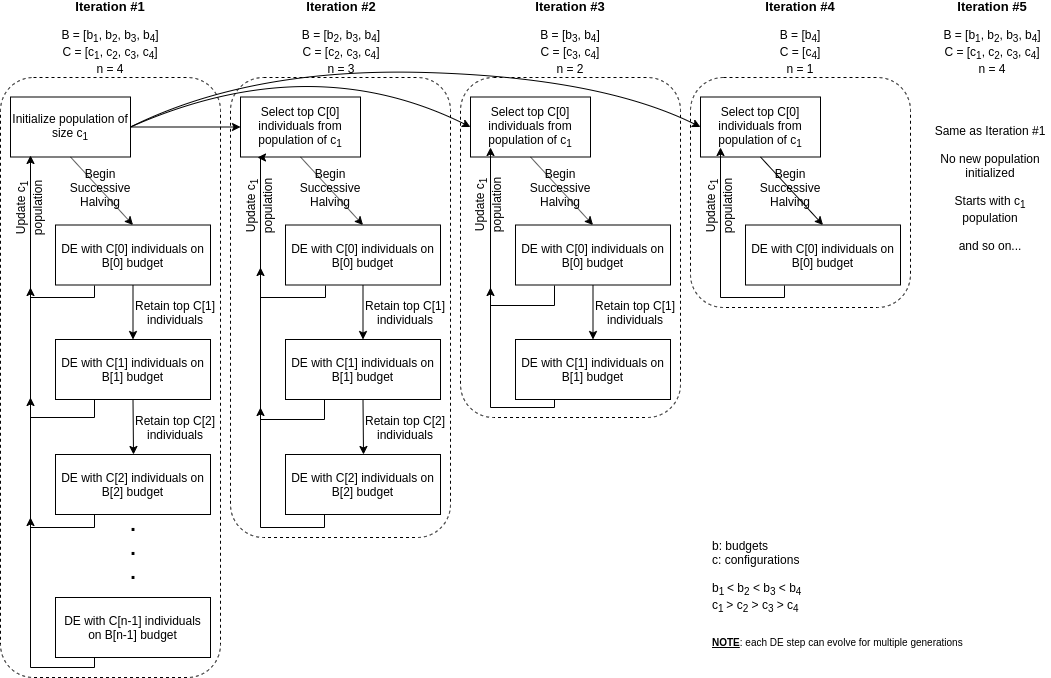

The diagram above was exported from draw.io. Its source (the exported page's mxGraphModel, read from the mxfile embedded in the PNG):
<mxGraphModel dx="1353" dy="752" grid="1" gridSize="10" guides="1" tooltips="1" connect="1" arrows="1" fold="1" page="1" pageScale="1" pageWidth="1100" pageHeight="850" math="0" shadow="0">
  <root>
    <mxCell id="0" />
    <mxCell id="1" parent="0" />
    <mxCell id="1dNTk5aGTXp5dnyKHMta-1" value="b: budgets&lt;br&gt;c: configurations&lt;br&gt;&lt;br&gt;&lt;span style=&quot;font-size: 12px&quot;&gt;b&lt;/span&gt;&lt;sub&gt;1&amp;nbsp;&lt;/sub&gt;&amp;lt; b&lt;sub&gt;2&lt;/sub&gt; &amp;lt; b&lt;sub&gt;3&lt;/sub&gt; &amp;lt; b&lt;sub&gt;4&lt;br&gt;&lt;/sub&gt;&lt;span style=&quot;font-size: 12px&quot;&gt;c&lt;/span&gt;&lt;sub&gt;1 &lt;/sub&gt;&amp;gt; c&lt;sub&gt;2&lt;/sub&gt;&amp;nbsp;&amp;gt; c&lt;sub&gt;3&lt;/sub&gt;&amp;nbsp;&amp;gt; c&lt;sub&gt;4&lt;br&gt;&lt;/sub&gt;&lt;sub&gt;&lt;br&gt;&lt;b&gt;&lt;u&gt;NOTE&lt;/u&gt;&lt;/b&gt;: each DE step can evolve for multiple generations&lt;br&gt;&lt;/sub&gt;" style="text;html=1;strokeColor=none;fillColor=none;align=left;verticalAlign=middle;whiteSpace=wrap;rounded=0;" vertex="1" parent="1">
      <mxGeometry x="730" y="577" width="270" height="159" as="geometry" />
    </mxCell>
    <mxCell id="1dNTk5aGTXp5dnyKHMta-5" value="" style="rounded=1;whiteSpace=wrap;html=1;dashed=1;" vertex="1" parent="1">
      <mxGeometry x="20" y="140" width="220" height="600" as="geometry" />
    </mxCell>
    <mxCell id="1dNTk5aGTXp5dnyKHMta-7" value="Initialize population of size c&lt;sub&gt;1&lt;/sub&gt;" style="rounded=0;whiteSpace=wrap;html=1;" vertex="1" parent="1">
      <mxGeometry x="30" y="159.5" width="120" height="60" as="geometry" />
    </mxCell>
    <mxCell id="1dNTk5aGTXp5dnyKHMta-8" value="&lt;b&gt;&lt;font style=&quot;font-size: 13px&quot;&gt;Iteration #1&lt;br&gt;&lt;/font&gt;&lt;/b&gt;&lt;br&gt;B = [b&lt;sub&gt;1&lt;/sub&gt;, b&lt;sub&gt;2&lt;/sub&gt;, b&lt;sub&gt;3&lt;/sub&gt;, b&lt;sub&gt;4&lt;/sub&gt;]&lt;br&gt;C = [c&lt;sub&gt;1&lt;/sub&gt;, c&lt;sub&gt;2&lt;/sub&gt;, c&lt;sub&gt;3&lt;/sub&gt;, c&lt;sub&gt;4&lt;/sub&gt;]&lt;br&gt;n = 4" style="text;html=1;strokeColor=none;fillColor=none;align=center;verticalAlign=middle;whiteSpace=wrap;rounded=0;" vertex="1" parent="1">
      <mxGeometry x="78" y="70" width="104" height="60" as="geometry" />
    </mxCell>
    <mxCell id="1dNTk5aGTXp5dnyKHMta-119" style="edgeStyle=orthogonalEdgeStyle;rounded=0;orthogonalLoop=1;jettySize=auto;html=1;exitX=0.25;exitY=1;exitDx=0;exitDy=0;entryX=0.167;entryY=0.975;entryDx=0;entryDy=0;entryPerimeter=0;" edge="1" parent="1" source="1dNTk5aGTXp5dnyKHMta-9" target="1dNTk5aGTXp5dnyKHMta-7">
      <mxGeometry relative="1" as="geometry">
        <Array as="points">
          <mxPoint x="114" y="360" />
          <mxPoint x="50" y="360" />
        </Array>
      </mxGeometry>
    </mxCell>
    <mxCell id="1dNTk5aGTXp5dnyKHMta-9" value="DE with C[0] individuals on B[0] budget" style="rounded=0;whiteSpace=wrap;html=1;" vertex="1" parent="1">
      <mxGeometry x="75" y="287.5" width="155" height="60" as="geometry" />
    </mxCell>
    <mxCell id="1dNTk5aGTXp5dnyKHMta-123" style="edgeStyle=orthogonalEdgeStyle;rounded=0;orthogonalLoop=1;jettySize=auto;html=1;exitX=0.25;exitY=1;exitDx=0;exitDy=0;" edge="1" parent="1" source="1dNTk5aGTXp5dnyKHMta-10">
      <mxGeometry relative="1" as="geometry">
        <mxPoint x="50" y="350" as="targetPoint" />
        <Array as="points">
          <mxPoint x="114" y="480" />
          <mxPoint x="50" y="480" />
        </Array>
      </mxGeometry>
    </mxCell>
    <mxCell id="1dNTk5aGTXp5dnyKHMta-10" value="DE with C[1] individuals on B[1] budget" style="rounded=0;whiteSpace=wrap;html=1;" vertex="1" parent="1">
      <mxGeometry x="75" y="402" width="155" height="60" as="geometry" />
    </mxCell>
    <mxCell id="1dNTk5aGTXp5dnyKHMta-11" value="" style="endArrow=classic;html=1;exitX=0.5;exitY=1;exitDx=0;exitDy=0;entryX=0.5;entryY=0;entryDx=0;entryDy=0;" edge="1" parent="1" source="1dNTk5aGTXp5dnyKHMta-9" target="1dNTk5aGTXp5dnyKHMta-10">
      <mxGeometry width="50" height="50" relative="1" as="geometry">
        <mxPoint x="20" y="767.5" as="sourcePoint" />
        <mxPoint x="70" y="717.5" as="targetPoint" />
      </mxGeometry>
    </mxCell>
    <mxCell id="1dNTk5aGTXp5dnyKHMta-13" value="Retain top C[1] individuals" style="text;html=1;strokeColor=none;fillColor=none;align=center;verticalAlign=middle;whiteSpace=wrap;rounded=0;" vertex="1" parent="1">
      <mxGeometry x="140" y="365" width="110" height="20" as="geometry" />
    </mxCell>
    <mxCell id="1dNTk5aGTXp5dnyKHMta-124" style="edgeStyle=orthogonalEdgeStyle;rounded=0;orthogonalLoop=1;jettySize=auto;html=1;exitX=0.25;exitY=1;exitDx=0;exitDy=0;" edge="1" parent="1" source="1dNTk5aGTXp5dnyKHMta-14">
      <mxGeometry relative="1" as="geometry">
        <mxPoint x="50" y="460" as="targetPoint" />
        <Array as="points">
          <mxPoint x="114" y="590" />
          <mxPoint x="50" y="590" />
        </Array>
      </mxGeometry>
    </mxCell>
    <mxCell id="1dNTk5aGTXp5dnyKHMta-14" value="DE with C[2] individuals on B[2] budget" style="rounded=0;whiteSpace=wrap;html=1;" vertex="1" parent="1">
      <mxGeometry x="75" y="517" width="155" height="60" as="geometry" />
    </mxCell>
    <mxCell id="1dNTk5aGTXp5dnyKHMta-15" value="" style="endArrow=classic;html=1;exitX=0.5;exitY=1;exitDx=0;exitDy=0;" edge="1" parent="1">
      <mxGeometry width="50" height="50" relative="1" as="geometry">
        <mxPoint x="152.5" y="462" as="sourcePoint" />
        <mxPoint x="153" y="517" as="targetPoint" />
      </mxGeometry>
    </mxCell>
    <mxCell id="1dNTk5aGTXp5dnyKHMta-16" value="Retain top C[2] individuals" style="text;html=1;strokeColor=none;fillColor=none;align=center;verticalAlign=middle;whiteSpace=wrap;rounded=0;" vertex="1" parent="1">
      <mxGeometry x="140" y="479.5" width="110" height="20" as="geometry" />
    </mxCell>
    <mxCell id="1dNTk5aGTXp5dnyKHMta-126" style="edgeStyle=orthogonalEdgeStyle;rounded=0;orthogonalLoop=1;jettySize=auto;html=1;exitX=0.25;exitY=1;exitDx=0;exitDy=0;" edge="1" parent="1" source="1dNTk5aGTXp5dnyKHMta-17">
      <mxGeometry relative="1" as="geometry">
        <mxPoint x="50" y="580" as="targetPoint" />
        <Array as="points">
          <mxPoint x="114" y="730" />
          <mxPoint x="50" y="730" />
        </Array>
      </mxGeometry>
    </mxCell>
    <mxCell id="1dNTk5aGTXp5dnyKHMta-17" value="DE with C[n-1] individuals on B[n-1] budget" style="rounded=0;whiteSpace=wrap;html=1;" vertex="1" parent="1">
      <mxGeometry x="75" y="660" width="155" height="60" as="geometry" />
    </mxCell>
    <mxCell id="1dNTk5aGTXp5dnyKHMta-18" value="&lt;b style=&quot;font-size: 20px&quot;&gt;.&lt;br&gt;.&lt;br&gt;.&lt;/b&gt;" style="text;html=1;strokeColor=none;fillColor=none;align=center;verticalAlign=middle;whiteSpace=wrap;rounded=0;" vertex="1" parent="1">
      <mxGeometry x="132.5" y="600" width="40" height="20" as="geometry" />
    </mxCell>
    <mxCell id="1dNTk5aGTXp5dnyKHMta-20" value="" style="endArrow=classic;html=1;exitX=0.5;exitY=1;exitDx=0;exitDy=0;entryX=0.5;entryY=0;entryDx=0;entryDy=0;" edge="1" parent="1" source="1dNTk5aGTXp5dnyKHMta-7" target="1dNTk5aGTXp5dnyKHMta-9">
      <mxGeometry width="50" height="50" relative="1" as="geometry">
        <mxPoint x="20" y="810" as="sourcePoint" />
        <mxPoint x="70" y="760" as="targetPoint" />
      </mxGeometry>
    </mxCell>
    <mxCell id="1dNTk5aGTXp5dnyKHMta-21" value="Begin Successive Halving" style="text;html=1;strokeColor=none;fillColor=none;align=center;verticalAlign=middle;whiteSpace=wrap;rounded=0;" vertex="1" parent="1">
      <mxGeometry x="80" y="240" width="80" height="20" as="geometry" />
    </mxCell>
    <mxCell id="1dNTk5aGTXp5dnyKHMta-24" value="" style="rounded=1;whiteSpace=wrap;html=1;dashed=1;" vertex="1" parent="1">
      <mxGeometry x="250" y="140" width="220" height="460" as="geometry" />
    </mxCell>
    <mxCell id="1dNTk5aGTXp5dnyKHMta-25" value="Select top C[0] individuals from population of c&lt;sub&gt;1&lt;/sub&gt;" style="rounded=0;whiteSpace=wrap;html=1;" vertex="1" parent="1">
      <mxGeometry x="260" y="159.5" width="120" height="60" as="geometry" />
    </mxCell>
    <mxCell id="1dNTk5aGTXp5dnyKHMta-26" value="&lt;b&gt;&lt;font style=&quot;font-size: 13px&quot;&gt;Iteration #2&lt;br&gt;&lt;/font&gt;&lt;/b&gt;&lt;br&gt;B = [b&lt;sub&gt;2&lt;/sub&gt;, b&lt;sub&gt;3&lt;/sub&gt;, b&lt;sub&gt;4&lt;/sub&gt;]&lt;br&gt;C = [c&lt;sub&gt;2&lt;/sub&gt;, c&lt;sub&gt;3&lt;/sub&gt;, c&lt;sub&gt;4&lt;/sub&gt;]&lt;br&gt;n = 3" style="text;html=1;strokeColor=none;fillColor=none;align=center;verticalAlign=middle;whiteSpace=wrap;rounded=0;" vertex="1" parent="1">
      <mxGeometry x="308" y="70" width="104" height="60" as="geometry" />
    </mxCell>
    <mxCell id="1dNTk5aGTXp5dnyKHMta-129" style="edgeStyle=orthogonalEdgeStyle;rounded=0;orthogonalLoop=1;jettySize=auto;html=1;exitX=0.25;exitY=1;exitDx=0;exitDy=0;" edge="1" parent="1">
      <mxGeometry relative="1" as="geometry">
        <mxPoint x="345" y="348" as="sourcePoint" />
        <mxPoint x="277" y="220" as="targetPoint" />
        <Array as="points">
          <mxPoint x="345" y="360" />
          <mxPoint x="280" y="360" />
          <mxPoint x="280" y="220" />
        </Array>
      </mxGeometry>
    </mxCell>
    <mxCell id="1dNTk5aGTXp5dnyKHMta-27" value="DE with C[0] individuals on B[0] budget" style="rounded=0;whiteSpace=wrap;html=1;" vertex="1" parent="1">
      <mxGeometry x="305" y="287.5" width="155" height="60" as="geometry" />
    </mxCell>
    <mxCell id="1dNTk5aGTXp5dnyKHMta-132" style="edgeStyle=orthogonalEdgeStyle;rounded=0;orthogonalLoop=1;jettySize=auto;html=1;exitX=0.25;exitY=1;exitDx=0;exitDy=0;" edge="1" parent="1" source="1dNTk5aGTXp5dnyKHMta-28">
      <mxGeometry relative="1" as="geometry">
        <mxPoint x="280" y="330" as="targetPoint" />
      </mxGeometry>
    </mxCell>
    <mxCell id="1dNTk5aGTXp5dnyKHMta-28" value="DE with C[1] individuals on B[1] budget" style="rounded=0;whiteSpace=wrap;html=1;" vertex="1" parent="1">
      <mxGeometry x="305" y="402" width="155" height="60" as="geometry" />
    </mxCell>
    <mxCell id="1dNTk5aGTXp5dnyKHMta-29" value="" style="endArrow=classic;html=1;exitX=0.5;exitY=1;exitDx=0;exitDy=0;entryX=0.5;entryY=0;entryDx=0;entryDy=0;" edge="1" parent="1" source="1dNTk5aGTXp5dnyKHMta-27" target="1dNTk5aGTXp5dnyKHMta-28">
      <mxGeometry width="50" height="50" relative="1" as="geometry">
        <mxPoint x="250" y="767.5" as="sourcePoint" />
        <mxPoint x="300" y="717.5" as="targetPoint" />
      </mxGeometry>
    </mxCell>
    <mxCell id="1dNTk5aGTXp5dnyKHMta-30" value="Retain top C[1] individuals" style="text;html=1;strokeColor=none;fillColor=none;align=center;verticalAlign=middle;whiteSpace=wrap;rounded=0;" vertex="1" parent="1">
      <mxGeometry x="370" y="365" width="110" height="20" as="geometry" />
    </mxCell>
    <mxCell id="1dNTk5aGTXp5dnyKHMta-133" style="edgeStyle=orthogonalEdgeStyle;rounded=0;orthogonalLoop=1;jettySize=auto;html=1;exitX=0.25;exitY=1;exitDx=0;exitDy=0;" edge="1" parent="1" source="1dNTk5aGTXp5dnyKHMta-31">
      <mxGeometry relative="1" as="geometry">
        <mxPoint x="280" y="470" as="targetPoint" />
        <Array as="points">
          <mxPoint x="344" y="590" />
          <mxPoint x="280" y="590" />
        </Array>
      </mxGeometry>
    </mxCell>
    <mxCell id="1dNTk5aGTXp5dnyKHMta-31" value="DE with C[2] individuals on B[2] budget" style="rounded=0;whiteSpace=wrap;html=1;" vertex="1" parent="1">
      <mxGeometry x="305" y="517" width="155" height="60" as="geometry" />
    </mxCell>
    <mxCell id="1dNTk5aGTXp5dnyKHMta-32" value="" style="endArrow=classic;html=1;exitX=0.5;exitY=1;exitDx=0;exitDy=0;" edge="1" parent="1">
      <mxGeometry width="50" height="50" relative="1" as="geometry">
        <mxPoint x="382.5" y="462" as="sourcePoint" />
        <mxPoint x="383" y="517" as="targetPoint" />
      </mxGeometry>
    </mxCell>
    <mxCell id="1dNTk5aGTXp5dnyKHMta-33" value="Retain top C[2] individuals" style="text;html=1;strokeColor=none;fillColor=none;align=center;verticalAlign=middle;whiteSpace=wrap;rounded=0;" vertex="1" parent="1">
      <mxGeometry x="370" y="479.5" width="110" height="20" as="geometry" />
    </mxCell>
    <mxCell id="1dNTk5aGTXp5dnyKHMta-36" value="" style="endArrow=classic;html=1;exitX=0.5;exitY=1;exitDx=0;exitDy=0;entryX=0.5;entryY=0;entryDx=0;entryDy=0;" edge="1" parent="1" source="1dNTk5aGTXp5dnyKHMta-25" target="1dNTk5aGTXp5dnyKHMta-27">
      <mxGeometry width="50" height="50" relative="1" as="geometry">
        <mxPoint x="250" y="810" as="sourcePoint" />
        <mxPoint x="300" y="760" as="targetPoint" />
      </mxGeometry>
    </mxCell>
    <mxCell id="1dNTk5aGTXp5dnyKHMta-37" value="Begin Successive Halving" style="text;html=1;strokeColor=none;fillColor=none;align=center;verticalAlign=middle;whiteSpace=wrap;rounded=0;" vertex="1" parent="1">
      <mxGeometry x="310" y="240" width="80" height="20" as="geometry" />
    </mxCell>
    <mxCell id="1dNTk5aGTXp5dnyKHMta-40" value="" style="rounded=1;whiteSpace=wrap;html=1;dashed=1;" vertex="1" parent="1">
      <mxGeometry x="480" y="140" width="220" height="340" as="geometry" />
    </mxCell>
    <mxCell id="1dNTk5aGTXp5dnyKHMta-41" value="Select top C[0] individuals from population of c&lt;sub&gt;1&lt;/sub&gt;" style="rounded=0;whiteSpace=wrap;html=1;" vertex="1" parent="1">
      <mxGeometry x="490" y="159.5" width="120" height="60" as="geometry" />
    </mxCell>
    <mxCell id="1dNTk5aGTXp5dnyKHMta-42" value="&lt;b&gt;&lt;font style=&quot;font-size: 13px&quot;&gt;Iteration #3&lt;br&gt;&lt;/font&gt;&lt;/b&gt;&lt;br&gt;B = [b&lt;sub&gt;3&lt;/sub&gt;, b&lt;sub&gt;4&lt;/sub&gt;]&lt;br&gt;C = [c&lt;sub&gt;3&lt;/sub&gt;, c&lt;sub&gt;4&lt;/sub&gt;]&lt;br&gt;n = 2" style="text;html=1;strokeColor=none;fillColor=none;align=center;verticalAlign=middle;whiteSpace=wrap;rounded=0;" vertex="1" parent="1">
      <mxGeometry x="538" y="70" width="104" height="60" as="geometry" />
    </mxCell>
    <mxCell id="1dNTk5aGTXp5dnyKHMta-138" style="edgeStyle=orthogonalEdgeStyle;rounded=0;orthogonalLoop=1;jettySize=auto;html=1;exitX=0.25;exitY=1;exitDx=0;exitDy=0;entryX=0.167;entryY=0.842;entryDx=0;entryDy=0;entryPerimeter=0;" edge="1" parent="1" source="1dNTk5aGTXp5dnyKHMta-43" target="1dNTk5aGTXp5dnyKHMta-41">
      <mxGeometry relative="1" as="geometry" />
    </mxCell>
    <mxCell id="1dNTk5aGTXp5dnyKHMta-43" value="DE with C[0] individuals on B[0] budget" style="rounded=0;whiteSpace=wrap;html=1;" vertex="1" parent="1">
      <mxGeometry x="535" y="287.5" width="155" height="60" as="geometry" />
    </mxCell>
    <mxCell id="1dNTk5aGTXp5dnyKHMta-140" style="edgeStyle=orthogonalEdgeStyle;rounded=0;orthogonalLoop=1;jettySize=auto;html=1;exitX=0.25;exitY=1;exitDx=0;exitDy=0;" edge="1" parent="1" source="1dNTk5aGTXp5dnyKHMta-44">
      <mxGeometry relative="1" as="geometry">
        <mxPoint x="510" y="350" as="targetPoint" />
        <Array as="points">
          <mxPoint x="574" y="470" />
          <mxPoint x="510" y="470" />
        </Array>
      </mxGeometry>
    </mxCell>
    <mxCell id="1dNTk5aGTXp5dnyKHMta-44" value="DE with C[1] individuals on B[1] budget" style="rounded=0;whiteSpace=wrap;html=1;" vertex="1" parent="1">
      <mxGeometry x="535" y="402" width="155" height="60" as="geometry" />
    </mxCell>
    <mxCell id="1dNTk5aGTXp5dnyKHMta-45" value="" style="endArrow=classic;html=1;exitX=0.5;exitY=1;exitDx=0;exitDy=0;entryX=0.5;entryY=0;entryDx=0;entryDy=0;" edge="1" parent="1" source="1dNTk5aGTXp5dnyKHMta-43" target="1dNTk5aGTXp5dnyKHMta-44">
      <mxGeometry width="50" height="50" relative="1" as="geometry">
        <mxPoint x="480" y="767.5" as="sourcePoint" />
        <mxPoint x="530" y="717.5" as="targetPoint" />
      </mxGeometry>
    </mxCell>
    <mxCell id="1dNTk5aGTXp5dnyKHMta-46" value="Retain top C[1] individuals" style="text;html=1;strokeColor=none;fillColor=none;align=center;verticalAlign=middle;whiteSpace=wrap;rounded=0;" vertex="1" parent="1">
      <mxGeometry x="600" y="365" width="110" height="20" as="geometry" />
    </mxCell>
    <mxCell id="1dNTk5aGTXp5dnyKHMta-50" value="" style="endArrow=classic;html=1;exitX=0.5;exitY=1;exitDx=0;exitDy=0;entryX=0.5;entryY=0;entryDx=0;entryDy=0;" edge="1" parent="1" source="1dNTk5aGTXp5dnyKHMta-41" target="1dNTk5aGTXp5dnyKHMta-43">
      <mxGeometry width="50" height="50" relative="1" as="geometry">
        <mxPoint x="480" y="810" as="sourcePoint" />
        <mxPoint x="530" y="760" as="targetPoint" />
      </mxGeometry>
    </mxCell>
    <mxCell id="1dNTk5aGTXp5dnyKHMta-51" value="Begin Successive Halving" style="text;html=1;strokeColor=none;fillColor=none;align=center;verticalAlign=middle;whiteSpace=wrap;rounded=0;" vertex="1" parent="1">
      <mxGeometry x="540" y="240" width="80" height="20" as="geometry" />
    </mxCell>
    <mxCell id="1dNTk5aGTXp5dnyKHMta-61" value="" style="rounded=1;whiteSpace=wrap;html=1;dashed=1;" vertex="1" parent="1">
      <mxGeometry x="710" y="140" width="220" height="230" as="geometry" />
    </mxCell>
    <mxCell id="1dNTk5aGTXp5dnyKHMta-62" value="Select top C[0] individuals from population of c&lt;sub&gt;1&lt;/sub&gt;" style="rounded=0;whiteSpace=wrap;html=1;" vertex="1" parent="1">
      <mxGeometry x="720" y="159.5" width="120" height="60" as="geometry" />
    </mxCell>
    <mxCell id="1dNTk5aGTXp5dnyKHMta-63" value="&lt;b&gt;&lt;font style=&quot;font-size: 13px&quot;&gt;Iteration #4&lt;br&gt;&lt;/font&gt;&lt;/b&gt;&lt;br&gt;B = [b&lt;sub&gt;4&lt;/sub&gt;]&lt;br&gt;C = [c&lt;sub&gt;4&lt;/sub&gt;]&lt;br&gt;n = 1" style="text;html=1;strokeColor=none;fillColor=none;align=center;verticalAlign=middle;whiteSpace=wrap;rounded=0;" vertex="1" parent="1">
      <mxGeometry x="768" y="70" width="104" height="60" as="geometry" />
    </mxCell>
    <mxCell id="1dNTk5aGTXp5dnyKHMta-141" style="edgeStyle=orthogonalEdgeStyle;rounded=0;orthogonalLoop=1;jettySize=auto;html=1;exitX=0.25;exitY=1;exitDx=0;exitDy=0;entryX=0.167;entryY=0.842;entryDx=0;entryDy=0;entryPerimeter=0;" edge="1" parent="1" source="1dNTk5aGTXp5dnyKHMta-64" target="1dNTk5aGTXp5dnyKHMta-62">
      <mxGeometry relative="1" as="geometry">
        <Array as="points">
          <mxPoint x="804" y="360" />
          <mxPoint x="740" y="360" />
        </Array>
      </mxGeometry>
    </mxCell>
    <mxCell id="1dNTk5aGTXp5dnyKHMta-64" value="DE with C[0] individuals on B[0] budget" style="rounded=0;whiteSpace=wrap;html=1;" vertex="1" parent="1">
      <mxGeometry x="765" y="287.5" width="155" height="60" as="geometry" />
    </mxCell>
    <mxCell id="1dNTk5aGTXp5dnyKHMta-68" value="" style="endArrow=classic;html=1;exitX=0.5;exitY=1;exitDx=0;exitDy=0;entryX=0.5;entryY=0;entryDx=0;entryDy=0;" edge="1" parent="1" source="1dNTk5aGTXp5dnyKHMta-62" target="1dNTk5aGTXp5dnyKHMta-64">
      <mxGeometry width="50" height="50" relative="1" as="geometry">
        <mxPoint x="710" y="810" as="sourcePoint" />
        <mxPoint x="760" y="760" as="targetPoint" />
      </mxGeometry>
    </mxCell>
    <mxCell id="1dNTk5aGTXp5dnyKHMta-69" value="Begin Successive Halving" style="text;html=1;strokeColor=none;fillColor=none;align=center;verticalAlign=middle;whiteSpace=wrap;rounded=0;" vertex="1" parent="1">
      <mxGeometry x="770" y="240" width="80" height="20" as="geometry" />
    </mxCell>
    <mxCell id="1dNTk5aGTXp5dnyKHMta-70" style="edgeStyle=orthogonalEdgeStyle;rounded=0;orthogonalLoop=1;jettySize=auto;html=1;exitX=0.5;exitY=1;exitDx=0;exitDy=0;" edge="1" parent="1" source="1dNTk5aGTXp5dnyKHMta-61" target="1dNTk5aGTXp5dnyKHMta-61">
      <mxGeometry relative="1" as="geometry" />
    </mxCell>
    <mxCell id="1dNTk5aGTXp5dnyKHMta-72" value="&lt;b&gt;&lt;font style=&quot;font-size: 13px&quot;&gt;Iteration #5&lt;br&gt;&lt;/font&gt;&lt;/b&gt;&lt;br&gt;B = [b&lt;sub&gt;1&lt;/sub&gt;, b&lt;sub&gt;2&lt;/sub&gt;, b&lt;sub&gt;3&lt;/sub&gt;, b&lt;sub&gt;4&lt;/sub&gt;]&lt;br&gt;C = [c&lt;sub&gt;1&lt;/sub&gt;, c&lt;sub&gt;2&lt;/sub&gt;, c&lt;sub&gt;3&lt;/sub&gt;, c&lt;sub&gt;4&lt;/sub&gt;]&lt;br&gt;n = 4" style="text;html=1;strokeColor=none;fillColor=none;align=center;verticalAlign=middle;whiteSpace=wrap;rounded=0;" vertex="1" parent="1">
      <mxGeometry x="960" y="70" width="104" height="60" as="geometry" />
    </mxCell>
    <mxCell id="1dNTk5aGTXp5dnyKHMta-73" value="Same as Iteration #1&lt;br&gt;&lt;br&gt;No new population initialized&lt;br&gt;&lt;br&gt;Starts with c&lt;sub&gt;1&lt;/sub&gt; population&lt;br&gt;&lt;br&gt;and so on..." style="text;html=1;strokeColor=none;fillColor=none;align=center;verticalAlign=middle;whiteSpace=wrap;rounded=0;" vertex="1" parent="1">
      <mxGeometry x="950" y="240" width="120" height="20" as="geometry" />
    </mxCell>
    <mxCell id="1dNTk5aGTXp5dnyKHMta-121" value="Update c&lt;sub&gt;1&lt;/sub&gt; population" style="text;html=1;strokeColor=none;fillColor=none;align=center;verticalAlign=middle;whiteSpace=wrap;rounded=0;rotation=-90;" vertex="1" parent="1">
      <mxGeometry x="28" y="255" width="40" height="30" as="geometry" />
    </mxCell>
    <mxCell id="1dNTk5aGTXp5dnyKHMta-127" value="" style="endArrow=classic;html=1;exitX=1;exitY=0.5;exitDx=0;exitDy=0;entryX=0;entryY=0.5;entryDx=0;entryDy=0;" edge="1" parent="1" source="1dNTk5aGTXp5dnyKHMta-7" target="1dNTk5aGTXp5dnyKHMta-25">
      <mxGeometry width="50" height="50" relative="1" as="geometry">
        <mxPoint x="20" y="810" as="sourcePoint" />
        <mxPoint x="70" y="760" as="targetPoint" />
      </mxGeometry>
    </mxCell>
    <mxCell id="1dNTk5aGTXp5dnyKHMta-130" value="Update c&lt;sub&gt;1&lt;/sub&gt; population" style="text;html=1;strokeColor=none;fillColor=none;align=center;verticalAlign=middle;whiteSpace=wrap;rounded=0;rotation=-90;" vertex="1" parent="1">
      <mxGeometry x="258" y="253.5" width="40" height="30" as="geometry" />
    </mxCell>
    <mxCell id="1dNTk5aGTXp5dnyKHMta-135" value="" style="curved=1;endArrow=classic;html=1;exitX=1;exitY=0.5;exitDx=0;exitDy=0;entryX=0;entryY=0.5;entryDx=0;entryDy=0;" edge="1" parent="1" source="1dNTk5aGTXp5dnyKHMta-7" target="1dNTk5aGTXp5dnyKHMta-41">
      <mxGeometry width="50" height="50" relative="1" as="geometry">
        <mxPoint x="20" y="870" as="sourcePoint" />
        <mxPoint x="70" y="820" as="targetPoint" />
        <Array as="points">
          <mxPoint x="330" y="110" />
        </Array>
      </mxGeometry>
    </mxCell>
    <mxCell id="1dNTk5aGTXp5dnyKHMta-137" value="" style="curved=1;endArrow=classic;html=1;entryX=0;entryY=0.5;entryDx=0;entryDy=0;exitX=1;exitY=0.5;exitDx=0;exitDy=0;" edge="1" parent="1" source="1dNTk5aGTXp5dnyKHMta-7" target="1dNTk5aGTXp5dnyKHMta-62">
      <mxGeometry width="50" height="50" relative="1" as="geometry">
        <mxPoint x="20" y="870" as="sourcePoint" />
        <mxPoint x="70" y="820" as="targetPoint" />
        <Array as="points">
          <mxPoint x="270" y="130" />
          <mxPoint x="620" y="140" />
        </Array>
      </mxGeometry>
    </mxCell>
    <mxCell id="1dNTk5aGTXp5dnyKHMta-139" value="Update c&lt;sub&gt;1&lt;/sub&gt; population" style="text;html=1;strokeColor=none;fillColor=none;align=center;verticalAlign=middle;whiteSpace=wrap;rounded=0;rotation=-90;" vertex="1" parent="1">
      <mxGeometry x="487" y="252" width="40" height="30" as="geometry" />
    </mxCell>
    <mxCell id="1dNTk5aGTXp5dnyKHMta-142" value="Update c&lt;sub&gt;1&lt;/sub&gt; population" style="text;html=1;strokeColor=none;fillColor=none;align=center;verticalAlign=middle;whiteSpace=wrap;rounded=0;rotation=-90;" vertex="1" parent="1">
      <mxGeometry x="718" y="253" width="40" height="30" as="geometry" />
    </mxCell>
  </root>
</mxGraphModel>